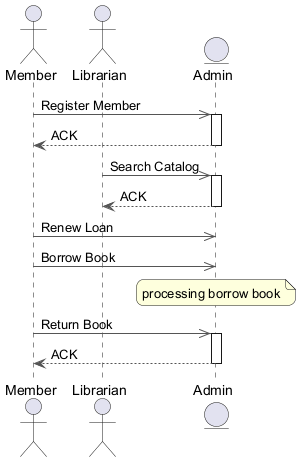

The diagram above was rendered by PlantUML. Its source (embedded in the PNG):
@startuml
skinparam backgroundColor #FFFFFF
skinparam roundCorner 15
skinparam ArrowColor #555555
actor "Member" as M
actor "Librarian" as L
entity "Admin" as A
M ->> A : Register Member
activate A
A --> M : ACK
deactivate A
L ->> A : Search Catalog
activate A
A --> L : ACK
deactivate A
M ->> A : Renew Loan
M ->> A : Borrow Book
note over A : processing borrow book
M ->> A : Return Book
activate A
A --> M : ACK
deactivate A
@enduml